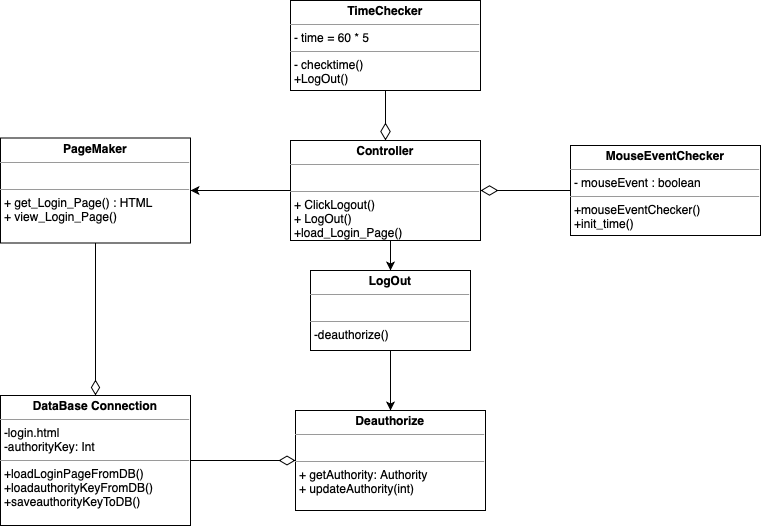

The diagram above was exported from draw.io. Its source (the exported page's mxGraphModel, read from the mxfile embedded in the PNG):
<mxGraphModel dx="1426" dy="728" grid="1" gridSize="10" guides="1" tooltips="1" connect="1" arrows="1" fold="1" page="1" pageScale="1" pageWidth="827" pageHeight="1169" math="0" shadow="0">
  <root>
    <mxCell id="0" />
    <mxCell id="1" parent="0" />
    <mxCell id="rPII26tL3ZT_aj9kf-qL-1" value="&lt;p style=&quot;margin: 0px ; margin-top: 4px ; text-align: center&quot;&gt;&lt;b&gt;Deauthorize&lt;/b&gt;&lt;/p&gt;&lt;hr size=&quot;1&quot;&gt;&lt;p style=&quot;margin: 0px ; margin-left: 4px&quot;&gt;&lt;br&gt;&lt;/p&gt;&lt;hr size=&quot;1&quot;&gt;&lt;p style=&quot;margin: 0px ; margin-left: 4px&quot;&gt;+ getAuthority: Authority&lt;br&gt;+ updateAuthority(int)&lt;/p&gt;" style="verticalAlign=top;align=left;overflow=fill;fontSize=12;fontFamily=Helvetica;html=1;" parent="1" vertex="1">
      <mxGeometry x="335" y="510" width="190" height="100" as="geometry" />
    </mxCell>
    <mxCell id="3DIY2XC1E4H8kdWyf5Yh-7" style="edgeStyle=orthogonalEdgeStyle;rounded=0;orthogonalLoop=1;jettySize=auto;html=1;exitX=0.5;exitY=1;exitDx=0;exitDy=0;entryX=0.5;entryY=0;entryDx=0;entryDy=0;endArrow=diamondThin;endFill=0;endSize=15;" parent="1" source="rPII26tL3ZT_aj9kf-qL-3" target="rPII26tL3ZT_aj9kf-qL-4" edge="1">
      <mxGeometry relative="1" as="geometry" />
    </mxCell>
    <mxCell id="rPII26tL3ZT_aj9kf-qL-3" value="&lt;p style=&quot;margin: 0px ; margin-top: 4px ; text-align: center&quot;&gt;&lt;b&gt;TimeChecker&lt;/b&gt;&lt;/p&gt;&lt;hr size=&quot;1&quot;&gt;&lt;p style=&quot;margin: 0px ; margin-left: 4px&quot;&gt;- time = 60 * 5&amp;nbsp;&lt;/p&gt;&lt;hr size=&quot;1&quot;&gt;&lt;p style=&quot;margin: 0px ; margin-left: 4px&quot;&gt;- checktime()&lt;/p&gt;&lt;p style=&quot;margin: 0px ; margin-left: 4px&quot;&gt;+LogOut()&lt;/p&gt;" style="verticalAlign=top;align=left;overflow=fill;fontSize=12;fontFamily=Helvetica;html=1;" parent="1" vertex="1">
      <mxGeometry x="330" y="100" width="190" height="90" as="geometry" />
    </mxCell>
    <mxCell id="3DIY2XC1E4H8kdWyf5Yh-4" style="edgeStyle=orthogonalEdgeStyle;rounded=0;orthogonalLoop=1;jettySize=auto;html=1;exitX=0;exitY=0.5;exitDx=0;exitDy=0;entryX=1;entryY=0.5;entryDx=0;entryDy=0;" parent="1" source="rPII26tL3ZT_aj9kf-qL-4" target="rPII26tL3ZT_aj9kf-qL-11" edge="1">
      <mxGeometry relative="1" as="geometry" />
    </mxCell>
    <mxCell id="BCXgPO4PDymSXjTupep5-3" style="edgeStyle=orthogonalEdgeStyle;rounded=0;orthogonalLoop=1;jettySize=auto;html=1;exitX=0.5;exitY=1;exitDx=0;exitDy=0;entryX=0.5;entryY=0;entryDx=0;entryDy=0;" edge="1" parent="1" source="rPII26tL3ZT_aj9kf-qL-4" target="BCXgPO4PDymSXjTupep5-2">
      <mxGeometry relative="1" as="geometry" />
    </mxCell>
    <mxCell id="rPII26tL3ZT_aj9kf-qL-4" value="&lt;p style=&quot;margin: 0px ; margin-top: 4px ; text-align: center&quot;&gt;&lt;b&gt;Controller&lt;/b&gt;&lt;/p&gt;&lt;hr size=&quot;1&quot;&gt;&lt;p style=&quot;margin: 0px ; margin-left: 4px&quot;&gt;&lt;br&gt;&lt;/p&gt;&lt;hr size=&quot;1&quot;&gt;&lt;p style=&quot;margin: 0px ; margin-left: 4px&quot;&gt;+ ClickLogout()&lt;br&gt;&lt;/p&gt;&lt;p style=&quot;margin: 0px ; margin-left: 4px&quot;&gt;+ LogOut()&lt;/p&gt;&lt;p style=&quot;margin: 0px ; margin-left: 4px&quot;&gt;+load_Login_Page()&lt;/p&gt;" style="verticalAlign=top;align=left;overflow=fill;fontSize=12;fontFamily=Helvetica;html=1;" parent="1" vertex="1">
      <mxGeometry x="330" y="240" width="190" height="100" as="geometry" />
    </mxCell>
    <mxCell id="BCXgPO4PDymSXjTupep5-6" style="edgeStyle=orthogonalEdgeStyle;rounded=0;orthogonalLoop=1;jettySize=auto;html=1;exitX=0.5;exitY=1;exitDx=0;exitDy=0;entryX=0.5;entryY=0;entryDx=0;entryDy=0;endArrow=diamondThin;endFill=0;endSize=13;" edge="1" parent="1" source="rPII26tL3ZT_aj9kf-qL-11" target="BCXgPO4PDymSXjTupep5-1">
      <mxGeometry relative="1" as="geometry" />
    </mxCell>
    <mxCell id="rPII26tL3ZT_aj9kf-qL-11" value="&lt;p style=&quot;margin: 0px ; margin-top: 4px ; text-align: center&quot;&gt;&lt;b&gt;PageMaker&lt;/b&gt;&lt;/p&gt;&lt;hr size=&quot;1&quot;&gt;&lt;p style=&quot;margin: 0px ; margin-left: 4px&quot;&gt;&lt;br&gt;&lt;/p&gt;&lt;hr size=&quot;1&quot;&gt;&lt;p style=&quot;margin: 0px ; margin-left: 4px&quot;&gt;+ get_Login_Page() : HTML&lt;br&gt;&lt;/p&gt;&lt;p style=&quot;margin: 0px ; margin-left: 4px&quot;&gt;+ view_Login_Page()&lt;/p&gt;" style="verticalAlign=top;align=left;overflow=fill;fontSize=12;fontFamily=Helvetica;html=1;" parent="1" vertex="1">
      <mxGeometry x="40" y="237.5" width="190" height="105" as="geometry" />
    </mxCell>
    <mxCell id="3DIY2XC1E4H8kdWyf5Yh-6" style="edgeStyle=orthogonalEdgeStyle;rounded=0;orthogonalLoop=1;jettySize=auto;html=1;exitX=0;exitY=0.5;exitDx=0;exitDy=0;entryX=1;entryY=0.5;entryDx=0;entryDy=0;endArrow=diamondThin;endFill=0;endSize=15;" parent="1" source="3DIY2XC1E4H8kdWyf5Yh-1" target="rPII26tL3ZT_aj9kf-qL-4" edge="1">
      <mxGeometry relative="1" as="geometry" />
    </mxCell>
    <mxCell id="3DIY2XC1E4H8kdWyf5Yh-1" value="&lt;p style=&quot;margin: 0px ; margin-top: 4px ; text-align: center&quot;&gt;&lt;b&gt;MouseEventChecker&lt;/b&gt;&lt;/p&gt;&lt;hr size=&quot;1&quot;&gt;&lt;p style=&quot;margin: 0px ; margin-left: 4px&quot;&gt;- mouseEvent : boolean&lt;br&gt;&lt;/p&gt;&lt;hr size=&quot;1&quot;&gt;&lt;p style=&quot;margin: 0px ; margin-left: 4px&quot;&gt;+mouseEventChecker()&lt;/p&gt;&lt;p style=&quot;margin: 0px ; margin-left: 4px&quot;&gt;+init_time()&lt;/p&gt;" style="verticalAlign=top;align=left;overflow=fill;fontSize=12;fontFamily=Helvetica;html=1;" parent="1" vertex="1">
      <mxGeometry x="610" y="245" width="190" height="90" as="geometry" />
    </mxCell>
    <mxCell id="BCXgPO4PDymSXjTupep5-5" style="edgeStyle=orthogonalEdgeStyle;rounded=0;orthogonalLoop=1;jettySize=auto;html=1;exitX=1;exitY=0.5;exitDx=0;exitDy=0;entryX=0;entryY=0.5;entryDx=0;entryDy=0;endArrow=diamondThin;endFill=0;endSize=14;" edge="1" parent="1" source="BCXgPO4PDymSXjTupep5-1" target="rPII26tL3ZT_aj9kf-qL-1">
      <mxGeometry relative="1" as="geometry" />
    </mxCell>
    <mxCell id="BCXgPO4PDymSXjTupep5-1" value="&lt;p style=&quot;margin: 0px ; margin-top: 4px ; text-align: center&quot;&gt;&lt;b&gt;DataBase Connection&lt;/b&gt;&lt;/p&gt;&lt;hr size=&quot;1&quot;&gt;&lt;p style=&quot;margin: 0px ; margin-left: 4px&quot;&gt;-login.html&lt;/p&gt;&lt;p style=&quot;margin: 0px ; margin-left: 4px&quot;&gt;-authorityKey: Int&lt;/p&gt;&lt;hr size=&quot;1&quot;&gt;&lt;p style=&quot;margin: 0px ; margin-left: 4px&quot;&gt;+loadLoginPageFromDB()&lt;/p&gt;&lt;p style=&quot;margin: 0px ; margin-left: 4px&quot;&gt;+loadauthorityKeyFromDB()&lt;/p&gt;&lt;p style=&quot;margin: 0px ; margin-left: 4px&quot;&gt;+saveauthorityKeyToDB()&lt;/p&gt;&lt;p style=&quot;margin: 0px ; margin-left: 4px&quot;&gt;&lt;br&gt;&lt;/p&gt;&lt;p style=&quot;margin: 0px ; margin-left: 4px&quot;&gt;&lt;br&gt;&lt;/p&gt;&lt;p style=&quot;margin: 0px ; margin-left: 4px&quot;&gt;&lt;br&gt;&lt;br&gt;&lt;/p&gt;" style="verticalAlign=top;align=left;overflow=fill;fontSize=12;fontFamily=Helvetica;html=1;" vertex="1" parent="1">
      <mxGeometry x="40" y="495" width="190" height="130" as="geometry" />
    </mxCell>
    <mxCell id="BCXgPO4PDymSXjTupep5-4" style="edgeStyle=orthogonalEdgeStyle;rounded=0;orthogonalLoop=1;jettySize=auto;html=1;exitX=0.5;exitY=1;exitDx=0;exitDy=0;entryX=0.5;entryY=0;entryDx=0;entryDy=0;" edge="1" parent="1" source="BCXgPO4PDymSXjTupep5-2" target="rPII26tL3ZT_aj9kf-qL-1">
      <mxGeometry relative="1" as="geometry" />
    </mxCell>
    <mxCell id="BCXgPO4PDymSXjTupep5-2" value="&lt;p style=&quot;margin: 0px ; margin-top: 4px ; text-align: center&quot;&gt;&lt;b&gt;LogOut&lt;/b&gt;&lt;/p&gt;&lt;hr size=&quot;1&quot;&gt;&lt;p style=&quot;margin: 0px ; margin-left: 4px&quot;&gt;&lt;br&gt;&lt;/p&gt;&lt;hr size=&quot;1&quot;&gt;&lt;p style=&quot;margin: 0px ; margin-left: 4px&quot;&gt;-deauthorize()&lt;br&gt;&lt;br&gt;&lt;/p&gt;" style="verticalAlign=top;align=left;overflow=fill;fontSize=12;fontFamily=Helvetica;html=1;" vertex="1" parent="1">
      <mxGeometry x="350" y="370" width="160" height="80" as="geometry" />
    </mxCell>
  </root>
</mxGraphModel>